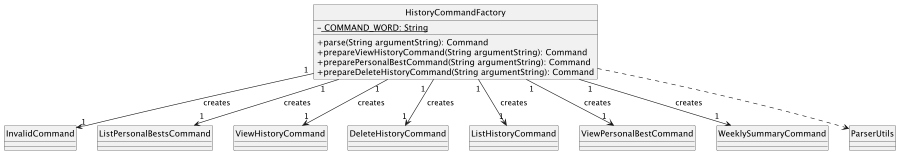

The diagram above was rendered by PlantUML. Its source (embedded in the PNG):
@startuml
skinparam classAttributeIconSize 0
hide circle

class HistoryCommandFactory {
  - <u> COMMAND_WORD: String

  + parse(String argumentString): Command
  + prepareViewHistoryCommand(String argumentString): Command
  + preparePersonalBestCommand(String argumentString): Command
  + prepareDeleteHistoryCommand(String argumentString): Command
}

HistoryCommandFactory "1" --> "1" InvalidCommand : "  creates"
HistoryCommandFactory "1" --> "1" ListPersonalBestsCommand : "  creates"
HistoryCommandFactory "1" --> "1" ViewHistoryCommand : "  creates"
HistoryCommandFactory "1  " --> "1" DeleteHistoryCommand : "  creates"
HistoryCommandFactory "1" --> "1" ListHistoryCommand : "  creates"
HistoryCommandFactory "1" --> "1" ViewPersonalBestCommand : "  creates"
HistoryCommandFactory "1" --> "1" WeeklySummaryCommand : "  creates"

HistoryCommandFactory ..> ParserUtils

@enduml